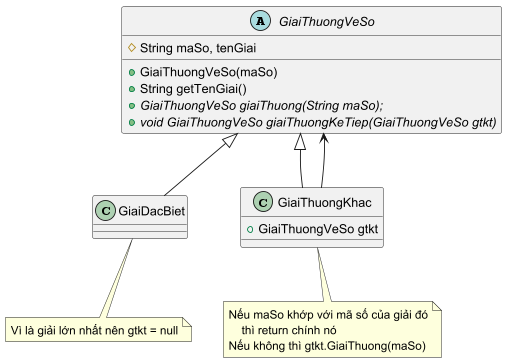

The diagram above was rendered by PlantUML. Its source (embedded in the PNG):
@startuml
'https://plantuml.com/class-diagram

abstract GiaiThuongVeSo{
    # String maSo, tenGiai
    + GiaiThuongVeSo(maSo)
    + String getTenGiai()
    + {abstract}GiaiThuongVeSo giaiThuong(String maSo);
    + {abstract}void GiaiThuongVeSo giaiThuongKeTiep(GiaiThuongVeSo gtkt)
}

class GiaiDacBiet extends GiaiThuongVeSo{

}


note bottom of GiaiDacBiet
    Vì là giải lớn nhất nên gtkt = null
end note

class GiaiThuongKhac extends GiaiThuongVeSo{
    + GiaiThuongVeSo gtkt
}

note bottom of GiaiThuongKhac
    Nếu maSo khớp với mã số của giải đó
        thì return chính nó
    Nếu không thì gtkt.GiaiThuong(maSo)
end note

GiaiThuongKhac --> GiaiThuongVeSo
@enduml